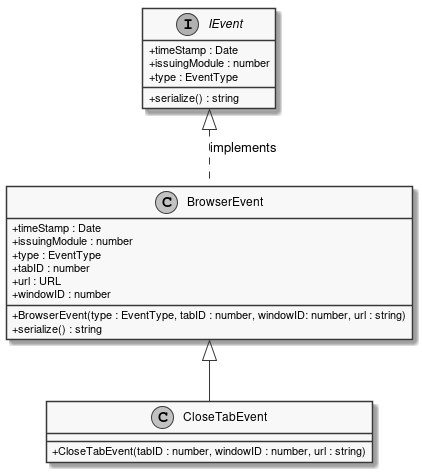

The diagram above was rendered by PlantUML. Its source (embedded in the PNG):
@startuml
skinparam linetype ortho
skinparam monochrome true
skinparam classAttributeIconSize 0
class CloseTabEvent extends BrowserEvent {
    + CloseTabEvent(tabID : number, windowID : number, url : string)
}
interface IEvent {
    + timeStamp : Date
    + issuingModule : number
    + type : EventType
    + serialize() : string
}

IEvent <|.DOWN. BrowserEvent : implements
class BrowserEvent {
    + BrowserEvent(type : EventType, tabID : number, windowID: number, url : string)
    + timeStamp : Date
    + issuingModule : number
    + type : EventType
    + serialize() : string
    + tabID : number
    + url : URL
    + windowID : number
}
@enduml